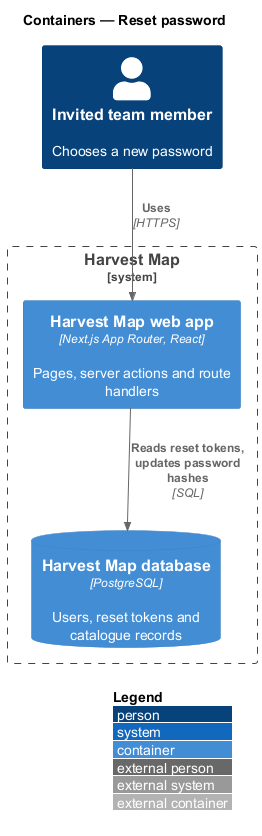

The diagram above was rendered by PlantUML. Its source (embedded in the PNG):
@startuml
!include <C4/C4_Container>
LAYOUT_WITH_LEGEND()
title Containers — Reset password

Person(member, "Invited team member", "Chooses a new password")
System_Boundary(hm, "Harvest Map") {
  Container(web, "Harvest Map web app", "Next.js App Router, React", "Pages, server actions and route handlers")
  ContainerDb(db, "Harvest Map database", "PostgreSQL", "Users, reset tokens and catalogue records")
}
Rel(member, web, "Uses", "HTTPS")
Rel(web, db, "Reads reset tokens, updates password hashes", "SQL")
@enduml